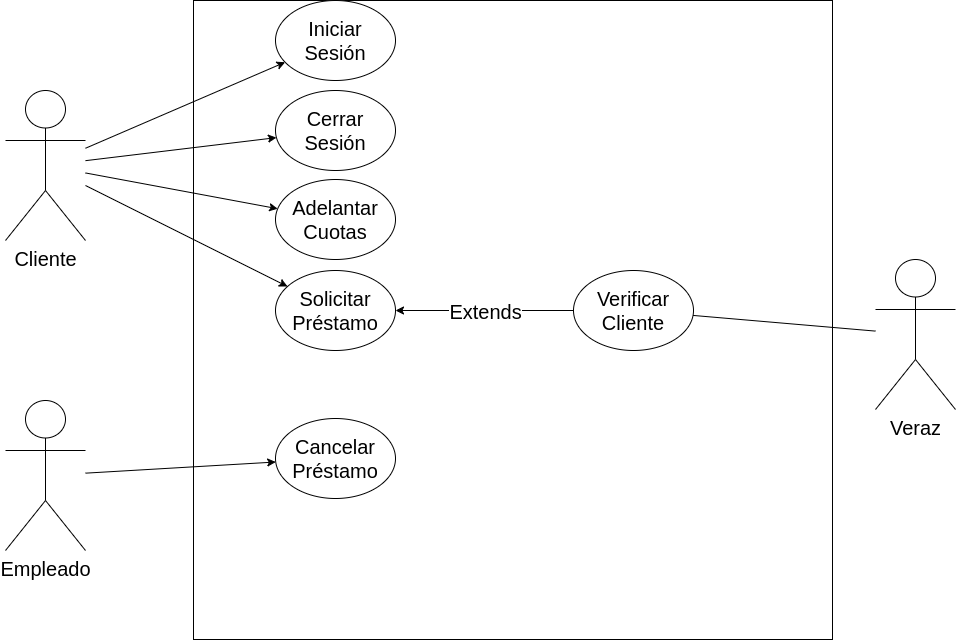

The diagram above was exported from draw.io. Its source (the exported page's mxGraphModel, read from the mxfile embedded in the PNG):
<mxGraphModel dx="1354" dy="860" grid="1" gridSize="10" guides="1" tooltips="1" connect="1" arrows="1" fold="1" page="1" pageScale="1" pageWidth="1169" pageHeight="827" math="0" shadow="0">
  <root>
    <mxCell id="0" />
    <mxCell id="1" parent="0" />
    <mxCell id="YgvRqnOI4_lbY99oVHGd-1" value="Cliente" style="shape=umlActor;verticalLabelPosition=bottom;verticalAlign=top;html=1;outlineConnect=0;fontSize=20;" vertex="1" parent="1">
      <mxGeometry x="170" y="170" width="80" height="150" as="geometry" />
    </mxCell>
    <mxCell id="YgvRqnOI4_lbY99oVHGd-2" value="Veraz" style="shape=umlActor;verticalLabelPosition=bottom;verticalAlign=top;html=1;outlineConnect=0;fontSize=20;" vertex="1" parent="1">
      <mxGeometry x="1040" y="339" width="80" height="150" as="geometry" />
    </mxCell>
    <mxCell id="YgvRqnOI4_lbY99oVHGd-3" value="" style="whiteSpace=wrap;html=1;aspect=fixed;fontSize=20;" vertex="1" parent="1">
      <mxGeometry x="358" y="80" width="639" height="639" as="geometry" />
    </mxCell>
    <mxCell id="YgvRqnOI4_lbY99oVHGd-4" value="Verificar Cliente" style="ellipse;whiteSpace=wrap;html=1;fontSize=20;" vertex="1" parent="1">
      <mxGeometry x="738" y="350" width="120" height="80" as="geometry" />
    </mxCell>
    <mxCell id="YgvRqnOI4_lbY99oVHGd-5" value="" style="endArrow=classic;html=1;rounded=0;fontSize=20;" edge="1" parent="1" source="YgvRqnOI4_lbY99oVHGd-1" target="YgvRqnOI4_lbY99oVHGd-22">
      <mxGeometry width="50" height="50" relative="1" as="geometry">
        <mxPoint x="250" y="593" as="sourcePoint" />
        <mxPoint x="418.73564659191265" y="243.5742264387909" as="targetPoint" />
      </mxGeometry>
    </mxCell>
    <mxCell id="YgvRqnOI4_lbY99oVHGd-6" value="" style="endArrow=none;html=1;rounded=0;fontSize=20;" edge="1" parent="1" source="YgvRqnOI4_lbY99oVHGd-4" target="YgvRqnOI4_lbY99oVHGd-2">
      <mxGeometry width="50" height="50" relative="1" as="geometry">
        <mxPoint x="638" y="461" as="sourcePoint" />
        <mxPoint x="688" y="411" as="targetPoint" />
      </mxGeometry>
    </mxCell>
    <mxCell id="YgvRqnOI4_lbY99oVHGd-12" value="" style="endArrow=classic;html=1;rounded=0;fontSize=20;" edge="1" parent="1" source="YgvRqnOI4_lbY99oVHGd-1" target="YgvRqnOI4_lbY99oVHGd-21">
      <mxGeometry width="50" height="50" relative="1" as="geometry">
        <mxPoint x="260" y="211" as="sourcePoint" />
        <mxPoint x="418.77508651806465" y="171.52551447647534" as="targetPoint" />
      </mxGeometry>
    </mxCell>
    <mxCell id="YgvRqnOI4_lbY99oVHGd-13" value="Empleado" style="shape=umlActor;verticalLabelPosition=bottom;verticalAlign=top;html=1;outlineConnect=0;fontSize=20;" vertex="1" parent="1">
      <mxGeometry x="170" y="480" width="80" height="150" as="geometry" />
    </mxCell>
    <mxCell id="YgvRqnOI4_lbY99oVHGd-14" value="" style="endArrow=classic;html=1;rounded=0;fontSize=20;" edge="1" parent="1" source="YgvRqnOI4_lbY99oVHGd-13" target="YgvRqnOI4_lbY99oVHGd-23">
      <mxGeometry width="50" height="50" relative="1" as="geometry">
        <mxPoint x="270" y="221" as="sourcePoint" />
        <mxPoint x="425.89012764509584" y="523.9412734961504" as="targetPoint" />
      </mxGeometry>
    </mxCell>
    <mxCell id="YgvRqnOI4_lbY99oVHGd-17" value="" style="endArrow=classic;html=1;rounded=0;fontSize=20;" edge="1" parent="1" source="YgvRqnOI4_lbY99oVHGd-4" target="YgvRqnOI4_lbY99oVHGd-21">
      <mxGeometry relative="1" as="geometry">
        <mxPoint x="748" y="388" as="sourcePoint" />
        <mxPoint x="569.1206212555649" y="287.93475884939926" as="targetPoint" />
      </mxGeometry>
    </mxCell>
    <mxCell id="YgvRqnOI4_lbY99oVHGd-18" value="Extends" style="edgeLabel;resizable=0;html=1;align=center;verticalAlign=middle;fontSize=20;" connectable="0" vertex="1" parent="YgvRqnOI4_lbY99oVHGd-17">
      <mxGeometry relative="1" as="geometry" />
    </mxCell>
    <mxCell id="YgvRqnOI4_lbY99oVHGd-21" value="Solicitar Préstamo" style="ellipse;whiteSpace=wrap;html=1;fontSize=20;" vertex="1" parent="1">
      <mxGeometry x="440" y="350" width="120" height="80" as="geometry" />
    </mxCell>
    <mxCell id="YgvRqnOI4_lbY99oVHGd-22" value="Adelantar Cuotas" style="ellipse;whiteSpace=wrap;html=1;fontSize=20;" vertex="1" parent="1">
      <mxGeometry x="440" y="259" width="120" height="80" as="geometry" />
    </mxCell>
    <mxCell id="YgvRqnOI4_lbY99oVHGd-23" value="Cancelar Préstamo" style="ellipse;whiteSpace=wrap;html=1;fontSize=20;" vertex="1" parent="1">
      <mxGeometry x="440" y="498" width="120" height="80" as="geometry" />
    </mxCell>
    <mxCell id="YgvRqnOI4_lbY99oVHGd-24" value="Iniciar Sesión" style="ellipse;whiteSpace=wrap;html=1;fontSize=20;" vertex="1" parent="1">
      <mxGeometry x="440" y="80" width="120" height="80" as="geometry" />
    </mxCell>
    <mxCell id="YgvRqnOI4_lbY99oVHGd-25" value="Cerrar Sesión" style="ellipse;whiteSpace=wrap;html=1;fontSize=20;" vertex="1" parent="1">
      <mxGeometry x="440" y="170" width="120" height="80" as="geometry" />
    </mxCell>
    <mxCell id="YgvRqnOI4_lbY99oVHGd-27" value="" style="endArrow=classic;html=1;rounded=0;fontSize=20;" edge="1" parent="1" source="YgvRqnOI4_lbY99oVHGd-1" target="YgvRqnOI4_lbY99oVHGd-25">
      <mxGeometry width="50" height="50" relative="1" as="geometry">
        <mxPoint x="160" y="240" as="sourcePoint" />
        <mxPoint x="463" y="375" as="targetPoint" />
      </mxGeometry>
    </mxCell>
    <mxCell id="YgvRqnOI4_lbY99oVHGd-28" value="" style="endArrow=classic;html=1;rounded=0;fontSize=20;" edge="1" parent="1" source="YgvRqnOI4_lbY99oVHGd-1" target="YgvRqnOI4_lbY99oVHGd-24">
      <mxGeometry width="50" height="50" relative="1" as="geometry">
        <mxPoint x="270" y="276" as="sourcePoint" />
        <mxPoint x="473" y="385" as="targetPoint" />
      </mxGeometry>
    </mxCell>
  </root>
</mxGraphModel>